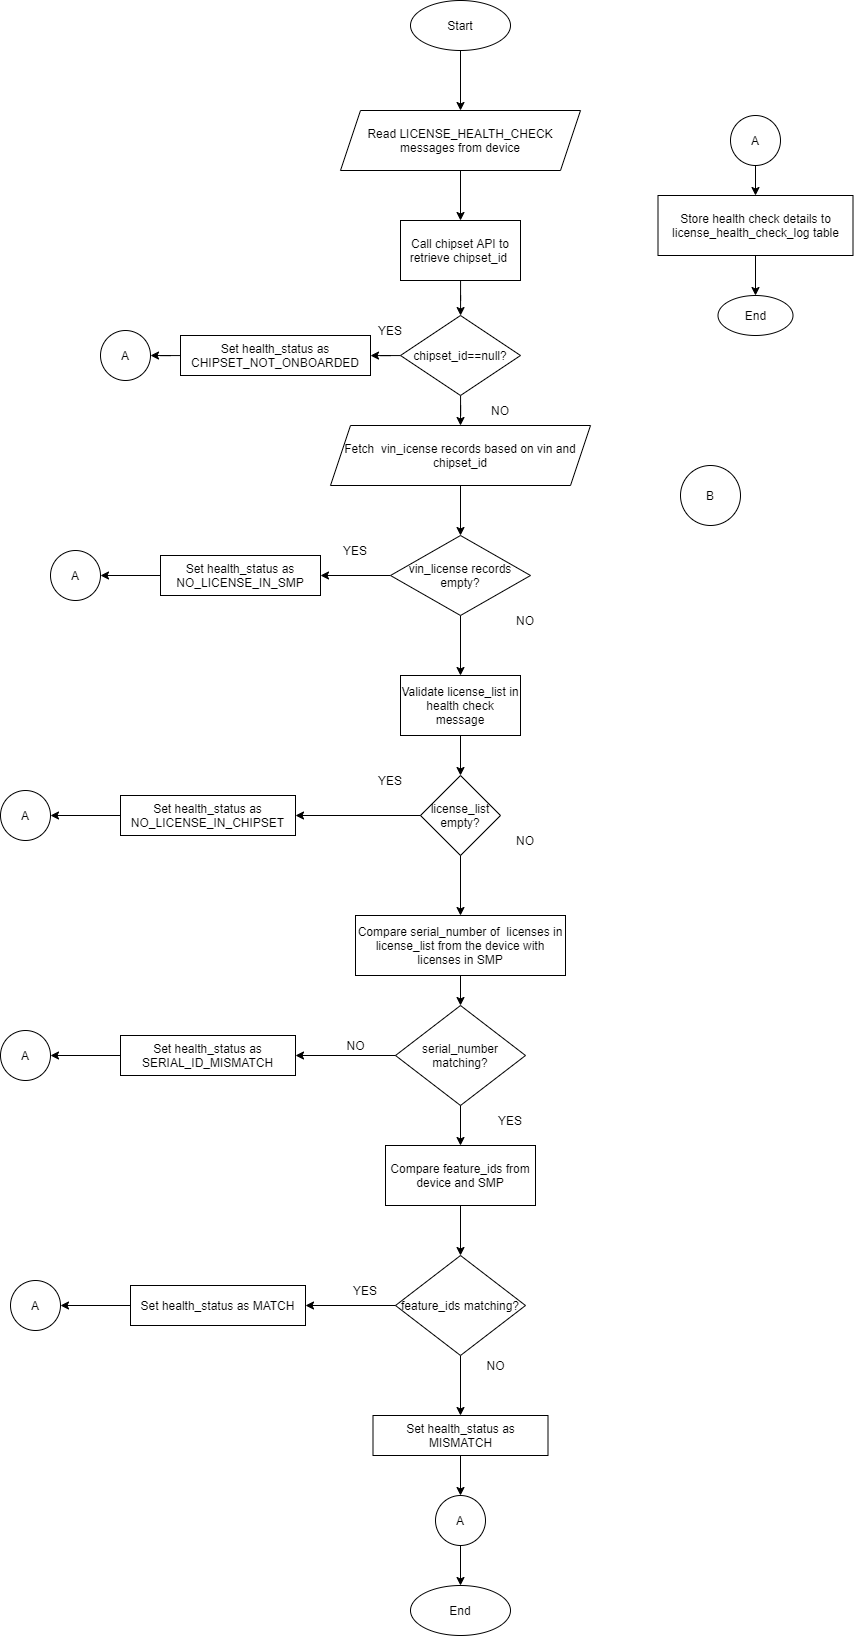

The diagram above was exported from draw.io. Its source (the exported page's mxGraphModel, read from the mxfile embedded in the PNG):
<mxGraphModel dx="3063" dy="1681" grid="1" gridSize="10" guides="1" tooltips="1" connect="1" arrows="1" fold="1" page="1" pageScale="1" pageWidth="850" pageHeight="1100" math="0" shadow="0">
  <root>
    <mxCell id="0" />
    <mxCell id="1" parent="0" />
    <mxCell id="Ytf6Tf78aTz2vu9r0qAo-1" value="" style="edgeStyle=orthogonalEdgeStyle;rounded=0;orthogonalLoop=1;jettySize=auto;html=1;" parent="1" source="Ytf6Tf78aTz2vu9r0qAo-2" target="Ytf6Tf78aTz2vu9r0qAo-4" edge="1">
      <mxGeometry relative="1" as="geometry" />
    </mxCell>
    <mxCell id="Ytf6Tf78aTz2vu9r0qAo-2" value="Start" style="ellipse;whiteSpace=wrap;html=1;" parent="1" vertex="1">
      <mxGeometry x="-540" y="-125" width="100" height="50" as="geometry" />
    </mxCell>
    <mxCell id="Ytf6Tf78aTz2vu9r0qAo-3" value="" style="edgeStyle=orthogonalEdgeStyle;rounded=0;orthogonalLoop=1;jettySize=auto;html=1;entryX=0.5;entryY=0;entryDx=0;entryDy=0;" parent="1" source="Ytf6Tf78aTz2vu9r0qAo-4" target="Ytf6Tf78aTz2vu9r0qAo-12" edge="1">
      <mxGeometry relative="1" as="geometry" />
    </mxCell>
    <mxCell id="Ytf6Tf78aTz2vu9r0qAo-4" value="Read&amp;nbsp;LICENSE_HEALTH_CHECK messages from device" style="shape=parallelogram;perimeter=parallelogramPerimeter;whiteSpace=wrap;html=1;fixedSize=1;" parent="1" vertex="1">
      <mxGeometry x="-610" y="-15" width="240" height="60" as="geometry" />
    </mxCell>
    <mxCell id="Ytf6Tf78aTz2vu9r0qAo-5" value="" style="edgeStyle=orthogonalEdgeStyle;rounded=0;orthogonalLoop=1;jettySize=auto;html=1;" parent="1" source="Ytf6Tf78aTz2vu9r0qAo-8" target="Ytf6Tf78aTz2vu9r0qAo-10" edge="1">
      <mxGeometry relative="1" as="geometry" />
    </mxCell>
    <mxCell id="Ytf6Tf78aTz2vu9r0qAo-7" value="" style="edgeStyle=orthogonalEdgeStyle;rounded=0;orthogonalLoop=1;jettySize=auto;html=1;" parent="1" source="Ytf6Tf78aTz2vu9r0qAo-8" target="Ytf6Tf78aTz2vu9r0qAo-39" edge="1">
      <mxGeometry relative="1" as="geometry" />
    </mxCell>
    <mxCell id="Ytf6Tf78aTz2vu9r0qAo-8" value="vin_license records empty?" style="rhombus;whiteSpace=wrap;html=1;" parent="1" vertex="1">
      <mxGeometry x="-560" y="410" width="140" height="80" as="geometry" />
    </mxCell>
    <mxCell id="Ytf6Tf78aTz2vu9r0qAo-9" value="" style="edgeStyle=orthogonalEdgeStyle;rounded=0;orthogonalLoop=1;jettySize=auto;html=1;exitX=0.5;exitY=1;exitDx=0;exitDy=0;" parent="1" source="Ytf6Tf78aTz2vu9r0qAo-10" target="Ytf6Tf78aTz2vu9r0qAo-15" edge="1">
      <mxGeometry relative="1" as="geometry" />
    </mxCell>
    <mxCell id="Ytf6Tf78aTz2vu9r0qAo-10" value="Validate license_list in health check message" style="rounded=0;whiteSpace=wrap;html=1;" parent="1" vertex="1">
      <mxGeometry x="-550" y="550" width="120" height="60" as="geometry" />
    </mxCell>
    <mxCell id="Ytf6Tf78aTz2vu9r0qAo-11" value="" style="edgeStyle=orthogonalEdgeStyle;rounded=0;orthogonalLoop=1;jettySize=auto;html=1;" parent="1" source="Ytf6Tf78aTz2vu9r0qAo-12" target="Ytf6Tf78aTz2vu9r0qAo-42" edge="1">
      <mxGeometry relative="1" as="geometry" />
    </mxCell>
    <mxCell id="Ytf6Tf78aTz2vu9r0qAo-12" value="Call chipset API to retrieve chipset_id&amp;nbsp;" style="rounded=0;whiteSpace=wrap;html=1;" parent="1" vertex="1">
      <mxGeometry x="-550" y="95" width="120" height="60" as="geometry" />
    </mxCell>
    <mxCell id="Ytf6Tf78aTz2vu9r0qAo-15" value="license_list empty?" style="rhombus;whiteSpace=wrap;html=1;" parent="1" vertex="1">
      <mxGeometry x="-530" y="650" width="80" height="80" as="geometry" />
    </mxCell>
    <mxCell id="Ytf6Tf78aTz2vu9r0qAo-16" value="A" style="ellipse;whiteSpace=wrap;html=1;aspect=fixed;" parent="1" vertex="1">
      <mxGeometry x="-950" y="665" width="50" height="50" as="geometry" />
    </mxCell>
    <mxCell id="Ytf6Tf78aTz2vu9r0qAo-17" value="" style="edgeStyle=orthogonalEdgeStyle;rounded=0;orthogonalLoop=1;jettySize=auto;html=1;" parent="1" source="Ytf6Tf78aTz2vu9r0qAo-18" target="Ytf6Tf78aTz2vu9r0qAo-20" edge="1">
      <mxGeometry relative="1" as="geometry" />
    </mxCell>
    <mxCell id="Ytf6Tf78aTz2vu9r0qAo-18" value="A" style="ellipse;whiteSpace=wrap;html=1;aspect=fixed;" parent="1" vertex="1">
      <mxGeometry x="-220" y="-10" width="50" height="50" as="geometry" />
    </mxCell>
    <mxCell id="Ytf6Tf78aTz2vu9r0qAo-19" value="" style="edgeStyle=orthogonalEdgeStyle;rounded=0;orthogonalLoop=1;jettySize=auto;html=1;" parent="1" source="Ytf6Tf78aTz2vu9r0qAo-20" target="Ytf6Tf78aTz2vu9r0qAo-21" edge="1">
      <mxGeometry relative="1" as="geometry" />
    </mxCell>
    <mxCell id="Ytf6Tf78aTz2vu9r0qAo-20" value="Store health check details to license_health_check_log table" style="rounded=0;whiteSpace=wrap;html=1;" parent="1" vertex="1">
      <mxGeometry x="-292.5" y="70" width="195" height="60" as="geometry" />
    </mxCell>
    <mxCell id="Ytf6Tf78aTz2vu9r0qAo-21" value="End" style="ellipse;whiteSpace=wrap;html=1;" parent="1" vertex="1">
      <mxGeometry x="-232.5" y="170" width="75" height="40" as="geometry" />
    </mxCell>
    <mxCell id="Ytf6Tf78aTz2vu9r0qAo-22" style="edgeStyle=orthogonalEdgeStyle;rounded=0;orthogonalLoop=1;jettySize=auto;html=1;entryX=1;entryY=0.5;entryDx=0;entryDy=0;" parent="1" source="Ytf6Tf78aTz2vu9r0qAo-23" target="Ytf6Tf78aTz2vu9r0qAo-16" edge="1">
      <mxGeometry relative="1" as="geometry" />
    </mxCell>
    <mxCell id="Ytf6Tf78aTz2vu9r0qAo-23" value="Set health_status as NO_LICENSE_IN_CHIPSET" style="rounded=0;whiteSpace=wrap;html=1;" parent="1" vertex="1">
      <mxGeometry x="-830" y="670" width="175" height="40" as="geometry" />
    </mxCell>
    <mxCell id="Ytf6Tf78aTz2vu9r0qAo-30" value="" style="edgeStyle=orthogonalEdgeStyle;rounded=0;orthogonalLoop=1;jettySize=auto;html=1;exitX=0.5;exitY=1;exitDx=0;exitDy=0;entryX=0.5;entryY=0;entryDx=0;entryDy=0;" parent="1" source="Ytf6Tf78aTz2vu9r0qAo-86" target="Ytf6Tf78aTz2vu9r0qAo-94" edge="1">
      <mxGeometry relative="1" as="geometry">
        <mxPoint x="-485" y="1345" as="sourcePoint" />
        <mxPoint x="-485" y="1390" as="targetPoint" />
      </mxGeometry>
    </mxCell>
    <mxCell id="Ytf6Tf78aTz2vu9r0qAo-32" style="edgeStyle=orthogonalEdgeStyle;rounded=0;orthogonalLoop=1;jettySize=auto;html=1;exitX=0.5;exitY=1;exitDx=0;exitDy=0;" parent="1" source="Ytf6Tf78aTz2vu9r0qAo-94" target="Ytf6Tf78aTz2vu9r0qAo-36" edge="1">
      <mxGeometry relative="1" as="geometry">
        <mxPoint x="-485" y="1450" as="sourcePoint" />
      </mxGeometry>
    </mxCell>
    <mxCell id="Ytf6Tf78aTz2vu9r0qAo-35" value="Compare feature_ids from device and SMP" style="rounded=0;whiteSpace=wrap;html=1;" parent="1" vertex="1">
      <mxGeometry x="-565" y="1020" width="150" height="60" as="geometry" />
    </mxCell>
    <mxCell id="Ytf6Tf78aTz2vu9r0qAo-36" value="End" style="ellipse;whiteSpace=wrap;html=1;" parent="1" vertex="1">
      <mxGeometry x="-540" y="1460" width="100" height="50" as="geometry" />
    </mxCell>
    <mxCell id="Ytf6Tf78aTz2vu9r0qAo-37" value="A" style="ellipse;whiteSpace=wrap;html=1;aspect=fixed;" parent="1" vertex="1">
      <mxGeometry x="-900" y="425" width="50" height="50" as="geometry" />
    </mxCell>
    <mxCell id="Ytf6Tf78aTz2vu9r0qAo-38" style="edgeStyle=orthogonalEdgeStyle;rounded=0;orthogonalLoop=1;jettySize=auto;html=1;entryX=1;entryY=0.5;entryDx=0;entryDy=0;" parent="1" source="Ytf6Tf78aTz2vu9r0qAo-39" target="Ytf6Tf78aTz2vu9r0qAo-37" edge="1">
      <mxGeometry relative="1" as="geometry" />
    </mxCell>
    <mxCell id="Ytf6Tf78aTz2vu9r0qAo-39" value="Set health_status as NO_LICENSE_IN_SMP" style="rounded=0;whiteSpace=wrap;html=1;" parent="1" vertex="1">
      <mxGeometry x="-790" y="430" width="160" height="40" as="geometry" />
    </mxCell>
    <mxCell id="Ytf6Tf78aTz2vu9r0qAo-40" value="" style="edgeStyle=orthogonalEdgeStyle;rounded=0;orthogonalLoop=1;jettySize=auto;html=1;entryX=0.5;entryY=0;entryDx=0;entryDy=0;" parent="1" source="Ytf6Tf78aTz2vu9r0qAo-42" target="Ytf6Tf78aTz2vu9r0qAo-64" edge="1">
      <mxGeometry relative="1" as="geometry" />
    </mxCell>
    <mxCell id="Ytf6Tf78aTz2vu9r0qAo-41" value="" style="edgeStyle=orthogonalEdgeStyle;rounded=0;orthogonalLoop=1;jettySize=auto;html=1;" parent="1" source="Ytf6Tf78aTz2vu9r0qAo-42" target="Ytf6Tf78aTz2vu9r0qAo-45" edge="1">
      <mxGeometry relative="1" as="geometry" />
    </mxCell>
    <mxCell id="Ytf6Tf78aTz2vu9r0qAo-42" value="chipset_id==null?" style="rhombus;whiteSpace=wrap;html=1;" parent="1" vertex="1">
      <mxGeometry x="-550" y="190" width="120" height="80" as="geometry" />
    </mxCell>
    <mxCell id="Ytf6Tf78aTz2vu9r0qAo-43" value="A" style="ellipse;whiteSpace=wrap;html=1;aspect=fixed;" parent="1" vertex="1">
      <mxGeometry x="-850" y="205" width="50" height="50" as="geometry" />
    </mxCell>
    <mxCell id="Ytf6Tf78aTz2vu9r0qAo-44" style="edgeStyle=orthogonalEdgeStyle;rounded=0;orthogonalLoop=1;jettySize=auto;html=1;entryX=1;entryY=0.5;entryDx=0;entryDy=0;" parent="1" source="Ytf6Tf78aTz2vu9r0qAo-45" target="Ytf6Tf78aTz2vu9r0qAo-43" edge="1">
      <mxGeometry relative="1" as="geometry" />
    </mxCell>
    <mxCell id="Ytf6Tf78aTz2vu9r0qAo-45" value="Set health_status as CHIPSET_NOT_ONBOARDED" style="rounded=0;whiteSpace=wrap;html=1;" parent="1" vertex="1">
      <mxGeometry x="-770" y="210" width="190" height="40" as="geometry" />
    </mxCell>
    <mxCell id="Ytf6Tf78aTz2vu9r0qAo-46" style="edgeStyle=orthogonalEdgeStyle;rounded=0;orthogonalLoop=1;jettySize=auto;html=1;exitX=0.5;exitY=1;exitDx=0;exitDy=0;entryX=0.5;entryY=0;entryDx=0;entryDy=0;" parent="1" source="Ytf6Tf78aTz2vu9r0qAo-48" target="Ytf6Tf78aTz2vu9r0qAo-52" edge="1">
      <mxGeometry relative="1" as="geometry" />
    </mxCell>
    <mxCell id="Ytf6Tf78aTz2vu9r0qAo-48" value="Compare serial_number of&amp;nbsp; licenses in license_list from the device with licenses in SMP" style="rounded=0;whiteSpace=wrap;html=1;" parent="1" vertex="1">
      <mxGeometry x="-595" y="790" width="210" height="60" as="geometry" />
    </mxCell>
    <mxCell id="Ytf6Tf78aTz2vu9r0qAo-49" value="B" style="ellipse;whiteSpace=wrap;html=1;aspect=fixed;" parent="1" vertex="1">
      <mxGeometry x="-270" y="340" width="60" height="60" as="geometry" />
    </mxCell>
    <mxCell id="Ytf6Tf78aTz2vu9r0qAo-52" value="serial_number matching?" style="rhombus;whiteSpace=wrap;html=1;" parent="1" vertex="1">
      <mxGeometry x="-555" y="880" width="130" height="100" as="geometry" />
    </mxCell>
    <mxCell id="Ytf6Tf78aTz2vu9r0qAo-55" value="NO" style="text;html=1;align=center;verticalAlign=middle;resizable=0;points=[];autosize=1;strokeColor=none;fillColor=none;" parent="1" vertex="1">
      <mxGeometry x="-610" y="910" width="30" height="20" as="geometry" />
    </mxCell>
    <mxCell id="Ytf6Tf78aTz2vu9r0qAo-62" value="YES" style="text;html=1;strokeColor=none;fillColor=none;align=center;verticalAlign=middle;whiteSpace=wrap;rounded=0;" parent="1" vertex="1">
      <mxGeometry x="-590" y="190" width="60" height="30" as="geometry" />
    </mxCell>
    <mxCell id="Ytf6Tf78aTz2vu9r0qAo-63" value="NO" style="text;html=1;strokeColor=none;fillColor=none;align=center;verticalAlign=middle;whiteSpace=wrap;rounded=0;" parent="1" vertex="1">
      <mxGeometry x="-480" y="270" width="60" height="30" as="geometry" />
    </mxCell>
    <mxCell id="Ytf6Tf78aTz2vu9r0qAo-64" value="Fetch&amp;nbsp; vin_icense records based on vin and chipset_id" style="shape=parallelogram;perimeter=parallelogramPerimeter;whiteSpace=wrap;html=1;fixedSize=1;" parent="1" vertex="1">
      <mxGeometry x="-620" y="300" width="260" height="60" as="geometry" />
    </mxCell>
    <mxCell id="Ytf6Tf78aTz2vu9r0qAo-65" value="" style="edgeStyle=orthogonalEdgeStyle;rounded=0;orthogonalLoop=1;jettySize=auto;html=1;entryX=0.5;entryY=0;entryDx=0;entryDy=0;exitX=0.5;exitY=1;exitDx=0;exitDy=0;" parent="1" source="Ytf6Tf78aTz2vu9r0qAo-64" target="Ytf6Tf78aTz2vu9r0qAo-8" edge="1">
      <mxGeometry relative="1" as="geometry">
        <mxPoint x="-480" y="280" as="sourcePoint" />
        <mxPoint x="-479.0799999999999" y="310" as="targetPoint" />
      </mxGeometry>
    </mxCell>
    <mxCell id="Ytf6Tf78aTz2vu9r0qAo-66" value="YES" style="text;html=1;strokeColor=none;fillColor=none;align=center;verticalAlign=middle;whiteSpace=wrap;rounded=0;" parent="1" vertex="1">
      <mxGeometry x="-625" y="410" width="60" height="30" as="geometry" />
    </mxCell>
    <mxCell id="Ytf6Tf78aTz2vu9r0qAo-67" value="NO" style="text;html=1;strokeColor=none;fillColor=none;align=center;verticalAlign=middle;whiteSpace=wrap;rounded=0;" parent="1" vertex="1">
      <mxGeometry x="-455" y="480" width="60" height="30" as="geometry" />
    </mxCell>
    <mxCell id="Ytf6Tf78aTz2vu9r0qAo-68" value="YES" style="text;html=1;strokeColor=none;fillColor=none;align=center;verticalAlign=middle;whiteSpace=wrap;rounded=0;" parent="1" vertex="1">
      <mxGeometry x="-590" y="640" width="60" height="30" as="geometry" />
    </mxCell>
    <mxCell id="Ytf6Tf78aTz2vu9r0qAo-69" value="NO" style="text;html=1;strokeColor=none;fillColor=none;align=center;verticalAlign=middle;whiteSpace=wrap;rounded=0;" parent="1" vertex="1">
      <mxGeometry x="-455" y="700" width="60" height="30" as="geometry" />
    </mxCell>
    <mxCell id="Ytf6Tf78aTz2vu9r0qAo-70" value="" style="edgeStyle=orthogonalEdgeStyle;rounded=0;orthogonalLoop=1;jettySize=auto;html=1;exitX=0;exitY=0.5;exitDx=0;exitDy=0;entryX=1;entryY=0.5;entryDx=0;entryDy=0;" parent="1" source="Ytf6Tf78aTz2vu9r0qAo-15" target="Ytf6Tf78aTz2vu9r0qAo-23" edge="1">
      <mxGeometry relative="1" as="geometry">
        <mxPoint x="-550" y="460" as="sourcePoint" />
        <mxPoint x="-620" y="460" as="targetPoint" />
      </mxGeometry>
    </mxCell>
    <mxCell id="Ytf6Tf78aTz2vu9r0qAo-71" value="" style="edgeStyle=orthogonalEdgeStyle;rounded=0;orthogonalLoop=1;jettySize=auto;html=1;exitX=0.5;exitY=1;exitDx=0;exitDy=0;entryX=0.5;entryY=0;entryDx=0;entryDy=0;" parent="1" source="Ytf6Tf78aTz2vu9r0qAo-15" target="Ytf6Tf78aTz2vu9r0qAo-48" edge="1">
      <mxGeometry relative="1" as="geometry">
        <mxPoint x="-480" y="620" as="sourcePoint" />
        <mxPoint x="-500" y="830" as="targetPoint" />
      </mxGeometry>
    </mxCell>
    <mxCell id="Ytf6Tf78aTz2vu9r0qAo-72" value="" style="edgeStyle=orthogonalEdgeStyle;rounded=0;orthogonalLoop=1;jettySize=auto;html=1;exitX=0;exitY=0.5;exitDx=0;exitDy=0;entryX=1;entryY=0.5;entryDx=0;entryDy=0;" parent="1" source="Ytf6Tf78aTz2vu9r0qAo-52" target="Ytf6Tf78aTz2vu9r0qAo-87" edge="1">
      <mxGeometry relative="1" as="geometry">
        <mxPoint x="-515" y="700" as="sourcePoint" />
        <mxPoint x="-650" y="930" as="targetPoint" />
      </mxGeometry>
    </mxCell>
    <mxCell id="Ytf6Tf78aTz2vu9r0qAo-73" value="" style="edgeStyle=orthogonalEdgeStyle;rounded=0;orthogonalLoop=1;jettySize=auto;html=1;exitX=0.5;exitY=1;exitDx=0;exitDy=0;entryX=0.5;entryY=0;entryDx=0;entryDy=0;" parent="1" source="Ytf6Tf78aTz2vu9r0qAo-52" target="Ytf6Tf78aTz2vu9r0qAo-35" edge="1">
      <mxGeometry relative="1" as="geometry">
        <mxPoint x="-505" y="710" as="sourcePoint" />
        <mxPoint x="-310" y="990" as="targetPoint" />
      </mxGeometry>
    </mxCell>
    <mxCell id="Ytf6Tf78aTz2vu9r0qAo-79" value="YES" style="text;html=1;strokeColor=none;fillColor=none;align=center;verticalAlign=middle;whiteSpace=wrap;rounded=0;" parent="1" vertex="1">
      <mxGeometry x="-470" y="980" width="60" height="30" as="geometry" />
    </mxCell>
    <mxCell id="Ytf6Tf78aTz2vu9r0qAo-80" value="" style="edgeStyle=orthogonalEdgeStyle;rounded=0;orthogonalLoop=1;jettySize=auto;html=1;exitX=0;exitY=0.5;exitDx=0;exitDy=0;entryX=1;entryY=0.5;entryDx=0;entryDy=0;" parent="1" target="Ytf6Tf78aTz2vu9r0qAo-89" edge="1">
      <mxGeometry relative="1" as="geometry">
        <mxPoint x="-550" y="1180" as="sourcePoint" />
        <mxPoint x="-640" y="1180" as="targetPoint" />
      </mxGeometry>
    </mxCell>
    <mxCell id="Ytf6Tf78aTz2vu9r0qAo-81" value="" style="edgeStyle=orthogonalEdgeStyle;rounded=0;orthogonalLoop=1;jettySize=auto;html=1;exitX=0.5;exitY=1;exitDx=0;exitDy=0;entryX=0.5;entryY=0;entryDx=0;entryDy=0;" parent="1" source="Ytf6Tf78aTz2vu9r0qAo-83" target="Ytf6Tf78aTz2vu9r0qAo-86" edge="1">
      <mxGeometry relative="1" as="geometry">
        <mxPoint x="-485" y="1230" as="sourcePoint" />
        <mxPoint x="-485" y="1285" as="targetPoint" />
      </mxGeometry>
    </mxCell>
    <mxCell id="Ytf6Tf78aTz2vu9r0qAo-82" style="edgeStyle=orthogonalEdgeStyle;rounded=0;orthogonalLoop=1;jettySize=auto;html=1;exitX=0.5;exitY=1;exitDx=0;exitDy=0;entryX=0.5;entryY=0;entryDx=0;entryDy=0;" parent="1" source="Ytf6Tf78aTz2vu9r0qAo-35" target="Ytf6Tf78aTz2vu9r0qAo-83" edge="1">
      <mxGeometry relative="1" as="geometry">
        <mxPoint x="-310" y="1030" as="sourcePoint" />
      </mxGeometry>
    </mxCell>
    <mxCell id="Ytf6Tf78aTz2vu9r0qAo-83" value="feature_ids matching?" style="rhombus;whiteSpace=wrap;html=1;" parent="1" vertex="1">
      <mxGeometry x="-555" y="1130" width="130" height="100" as="geometry" />
    </mxCell>
    <mxCell id="Ytf6Tf78aTz2vu9r0qAo-84" value="YES" style="text;html=1;strokeColor=none;fillColor=none;align=center;verticalAlign=middle;whiteSpace=wrap;rounded=0;" parent="1" vertex="1">
      <mxGeometry x="-615" y="1150" width="60" height="30" as="geometry" />
    </mxCell>
    <mxCell id="Ytf6Tf78aTz2vu9r0qAo-85" value="NO" style="text;html=1;align=center;verticalAlign=middle;resizable=0;points=[];autosize=1;strokeColor=none;fillColor=none;" parent="1" vertex="1">
      <mxGeometry x="-470" y="1230" width="30" height="20" as="geometry" />
    </mxCell>
    <mxCell id="Ytf6Tf78aTz2vu9r0qAo-86" value="Set health_status as MISMATCH" style="rounded=0;whiteSpace=wrap;html=1;" parent="1" vertex="1">
      <mxGeometry x="-577.5" y="1290" width="175" height="40" as="geometry" />
    </mxCell>
    <mxCell id="Ytf6Tf78aTz2vu9r0qAo-87" value="Set health_status as SERIAL_ID_MISMATCH" style="rounded=0;whiteSpace=wrap;html=1;" parent="1" vertex="1">
      <mxGeometry x="-830" y="910" width="175" height="40" as="geometry" />
    </mxCell>
    <mxCell id="Ytf6Tf78aTz2vu9r0qAo-89" value="Set health_status as MATCH" style="rounded=0;whiteSpace=wrap;html=1;" parent="1" vertex="1">
      <mxGeometry x="-820" y="1160" width="175" height="40" as="geometry" />
    </mxCell>
    <mxCell id="Ytf6Tf78aTz2vu9r0qAo-90" value="A" style="ellipse;whiteSpace=wrap;html=1;aspect=fixed;" parent="1" vertex="1">
      <mxGeometry x="-950" y="905" width="50" height="50" as="geometry" />
    </mxCell>
    <mxCell id="Ytf6Tf78aTz2vu9r0qAo-91" style="edgeStyle=orthogonalEdgeStyle;rounded=0;orthogonalLoop=1;jettySize=auto;html=1;entryX=1;entryY=0.5;entryDx=0;entryDy=0;exitX=0;exitY=0.5;exitDx=0;exitDy=0;" parent="1" source="Ytf6Tf78aTz2vu9r0qAo-87" target="Ytf6Tf78aTz2vu9r0qAo-90" edge="1">
      <mxGeometry relative="1" as="geometry">
        <mxPoint x="-840" y="930" as="sourcePoint" />
      </mxGeometry>
    </mxCell>
    <mxCell id="Ytf6Tf78aTz2vu9r0qAo-92" value="A" style="ellipse;whiteSpace=wrap;html=1;aspect=fixed;" parent="1" vertex="1">
      <mxGeometry x="-940" y="1155" width="50" height="50" as="geometry" />
    </mxCell>
    <mxCell id="Ytf6Tf78aTz2vu9r0qAo-93" style="edgeStyle=orthogonalEdgeStyle;rounded=0;orthogonalLoop=1;jettySize=auto;html=1;entryX=1;entryY=0.5;entryDx=0;entryDy=0;exitX=0;exitY=0.5;exitDx=0;exitDy=0;" parent="1" source="Ytf6Tf78aTz2vu9r0qAo-89" target="Ytf6Tf78aTz2vu9r0qAo-92" edge="1">
      <mxGeometry relative="1" as="geometry">
        <mxPoint x="-850" y="1180" as="sourcePoint" />
      </mxGeometry>
    </mxCell>
    <mxCell id="Ytf6Tf78aTz2vu9r0qAo-94" value="A" style="ellipse;whiteSpace=wrap;html=1;aspect=fixed;" parent="1" vertex="1">
      <mxGeometry x="-515" y="1370" width="50" height="50" as="geometry" />
    </mxCell>
  </root>
</mxGraphModel>